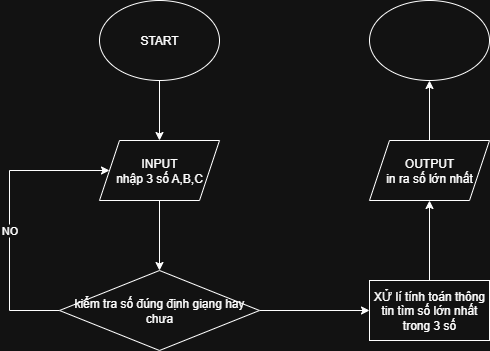

The diagram above was exported from draw.io. Its source (the exported page's mxGraphModel, read from the mxfile embedded in the PNG):
<mxGraphModel dx="1042" dy="658" grid="1" gridSize="10" guides="1" tooltips="1" connect="1" arrows="1" fold="1" page="1" pageScale="1" pageWidth="850" pageHeight="1100" math="0" shadow="0">
  <root>
    <mxCell id="0" />
    <mxCell id="1" parent="0" />
    <mxCell id="nYu9tWGxO_uYgHeHRNJ6-5" style="edgeStyle=orthogonalEdgeStyle;rounded=0;orthogonalLoop=1;jettySize=auto;html=1;exitX=0.5;exitY=1;exitDx=0;exitDy=0;" edge="1" parent="1" source="nYu9tWGxO_uYgHeHRNJ6-1" target="nYu9tWGxO_uYgHeHRNJ6-2">
      <mxGeometry relative="1" as="geometry" />
    </mxCell>
    <mxCell id="nYu9tWGxO_uYgHeHRNJ6-1" value="START" style="ellipse;whiteSpace=wrap;html=1;" vertex="1" parent="1">
      <mxGeometry x="350" y="90" width="120" height="80" as="geometry" />
    </mxCell>
    <mxCell id="nYu9tWGxO_uYgHeHRNJ6-6" style="edgeStyle=orthogonalEdgeStyle;rounded=0;orthogonalLoop=1;jettySize=auto;html=1;exitX=0.5;exitY=1;exitDx=0;exitDy=0;entryX=0.5;entryY=0;entryDx=0;entryDy=0;" edge="1" parent="1" source="nYu9tWGxO_uYgHeHRNJ6-2" target="nYu9tWGxO_uYgHeHRNJ6-4">
      <mxGeometry relative="1" as="geometry" />
    </mxCell>
    <mxCell id="nYu9tWGxO_uYgHeHRNJ6-2" value="INPUT&lt;div&gt;nhập 3 số A,B,C&lt;/div&gt;" style="shape=parallelogram;perimeter=parallelogramPerimeter;whiteSpace=wrap;html=1;fixedSize=1;" vertex="1" parent="1">
      <mxGeometry x="350" y="230" width="120" height="60" as="geometry" />
    </mxCell>
    <mxCell id="nYu9tWGxO_uYgHeHRNJ6-13" style="edgeStyle=orthogonalEdgeStyle;rounded=0;orthogonalLoop=1;jettySize=auto;html=1;exitX=0.5;exitY=0;exitDx=0;exitDy=0;entryX=0.5;entryY=1;entryDx=0;entryDy=0;" edge="1" parent="1" source="nYu9tWGxO_uYgHeHRNJ6-3" target="nYu9tWGxO_uYgHeHRNJ6-11">
      <mxGeometry relative="1" as="geometry" />
    </mxCell>
    <mxCell id="nYu9tWGxO_uYgHeHRNJ6-3" value="XỬ lí tính toán thông tin tìm số lớn nhất trong 3 số" style="rounded=0;whiteSpace=wrap;html=1;" vertex="1" parent="1">
      <mxGeometry x="620" y="370" width="120" height="60" as="geometry" />
    </mxCell>
    <mxCell id="nYu9tWGxO_uYgHeHRNJ6-7" style="edgeStyle=orthogonalEdgeStyle;rounded=0;orthogonalLoop=1;jettySize=auto;html=1;exitX=0;exitY=0.5;exitDx=0;exitDy=0;entryX=0;entryY=0.5;entryDx=0;entryDy=0;" edge="1" parent="1" source="nYu9tWGxO_uYgHeHRNJ6-4" target="nYu9tWGxO_uYgHeHRNJ6-2">
      <mxGeometry relative="1" as="geometry">
        <Array as="points">
          <mxPoint x="260" y="400" />
          <mxPoint x="260" y="260" />
        </Array>
      </mxGeometry>
    </mxCell>
    <mxCell id="nYu9tWGxO_uYgHeHRNJ6-8" value="NO" style="edgeLabel;html=1;align=center;verticalAlign=middle;resizable=0;points=[];" vertex="1" connectable="0" parent="nYu9tWGxO_uYgHeHRNJ6-7">
      <mxGeometry x="-0.0993" y="1" relative="1" as="geometry">
        <mxPoint as="offset" />
      </mxGeometry>
    </mxCell>
    <mxCell id="nYu9tWGxO_uYgHeHRNJ6-10" style="edgeStyle=orthogonalEdgeStyle;rounded=0;orthogonalLoop=1;jettySize=auto;html=1;exitX=1;exitY=0.5;exitDx=0;exitDy=0;entryX=0;entryY=0.5;entryDx=0;entryDy=0;" edge="1" parent="1" source="nYu9tWGxO_uYgHeHRNJ6-4" target="nYu9tWGxO_uYgHeHRNJ6-3">
      <mxGeometry relative="1" as="geometry" />
    </mxCell>
    <mxCell id="nYu9tWGxO_uYgHeHRNJ6-4" value="kiểm tra số đúng định giạng hay chưa" style="rhombus;whiteSpace=wrap;html=1;" vertex="1" parent="1">
      <mxGeometry x="310" y="360" width="200" height="80" as="geometry" />
    </mxCell>
    <mxCell id="nYu9tWGxO_uYgHeHRNJ6-9" style="edgeStyle=orthogonalEdgeStyle;rounded=0;orthogonalLoop=1;jettySize=auto;html=1;exitX=0.5;exitY=1;exitDx=0;exitDy=0;" edge="1" parent="1" source="nYu9tWGxO_uYgHeHRNJ6-3" target="nYu9tWGxO_uYgHeHRNJ6-3">
      <mxGeometry relative="1" as="geometry" />
    </mxCell>
    <mxCell id="nYu9tWGxO_uYgHeHRNJ6-14" style="edgeStyle=orthogonalEdgeStyle;rounded=0;orthogonalLoop=1;jettySize=auto;html=1;exitX=0.5;exitY=0;exitDx=0;exitDy=0;entryX=0.5;entryY=1;entryDx=0;entryDy=0;" edge="1" parent="1" source="nYu9tWGxO_uYgHeHRNJ6-11" target="nYu9tWGxO_uYgHeHRNJ6-12">
      <mxGeometry relative="1" as="geometry" />
    </mxCell>
    <mxCell id="nYu9tWGxO_uYgHeHRNJ6-11" value="OUTPUT&lt;div&gt;in ra số lớn nhất&lt;/div&gt;" style="shape=parallelogram;perimeter=parallelogramPerimeter;whiteSpace=wrap;html=1;fixedSize=1;" vertex="1" parent="1">
      <mxGeometry x="620" y="230" width="120" height="60" as="geometry" />
    </mxCell>
    <mxCell id="nYu9tWGxO_uYgHeHRNJ6-12" value="" style="ellipse;whiteSpace=wrap;html=1;" vertex="1" parent="1">
      <mxGeometry x="620" y="90" width="120" height="80" as="geometry" />
    </mxCell>
  </root>
</mxGraphModel>